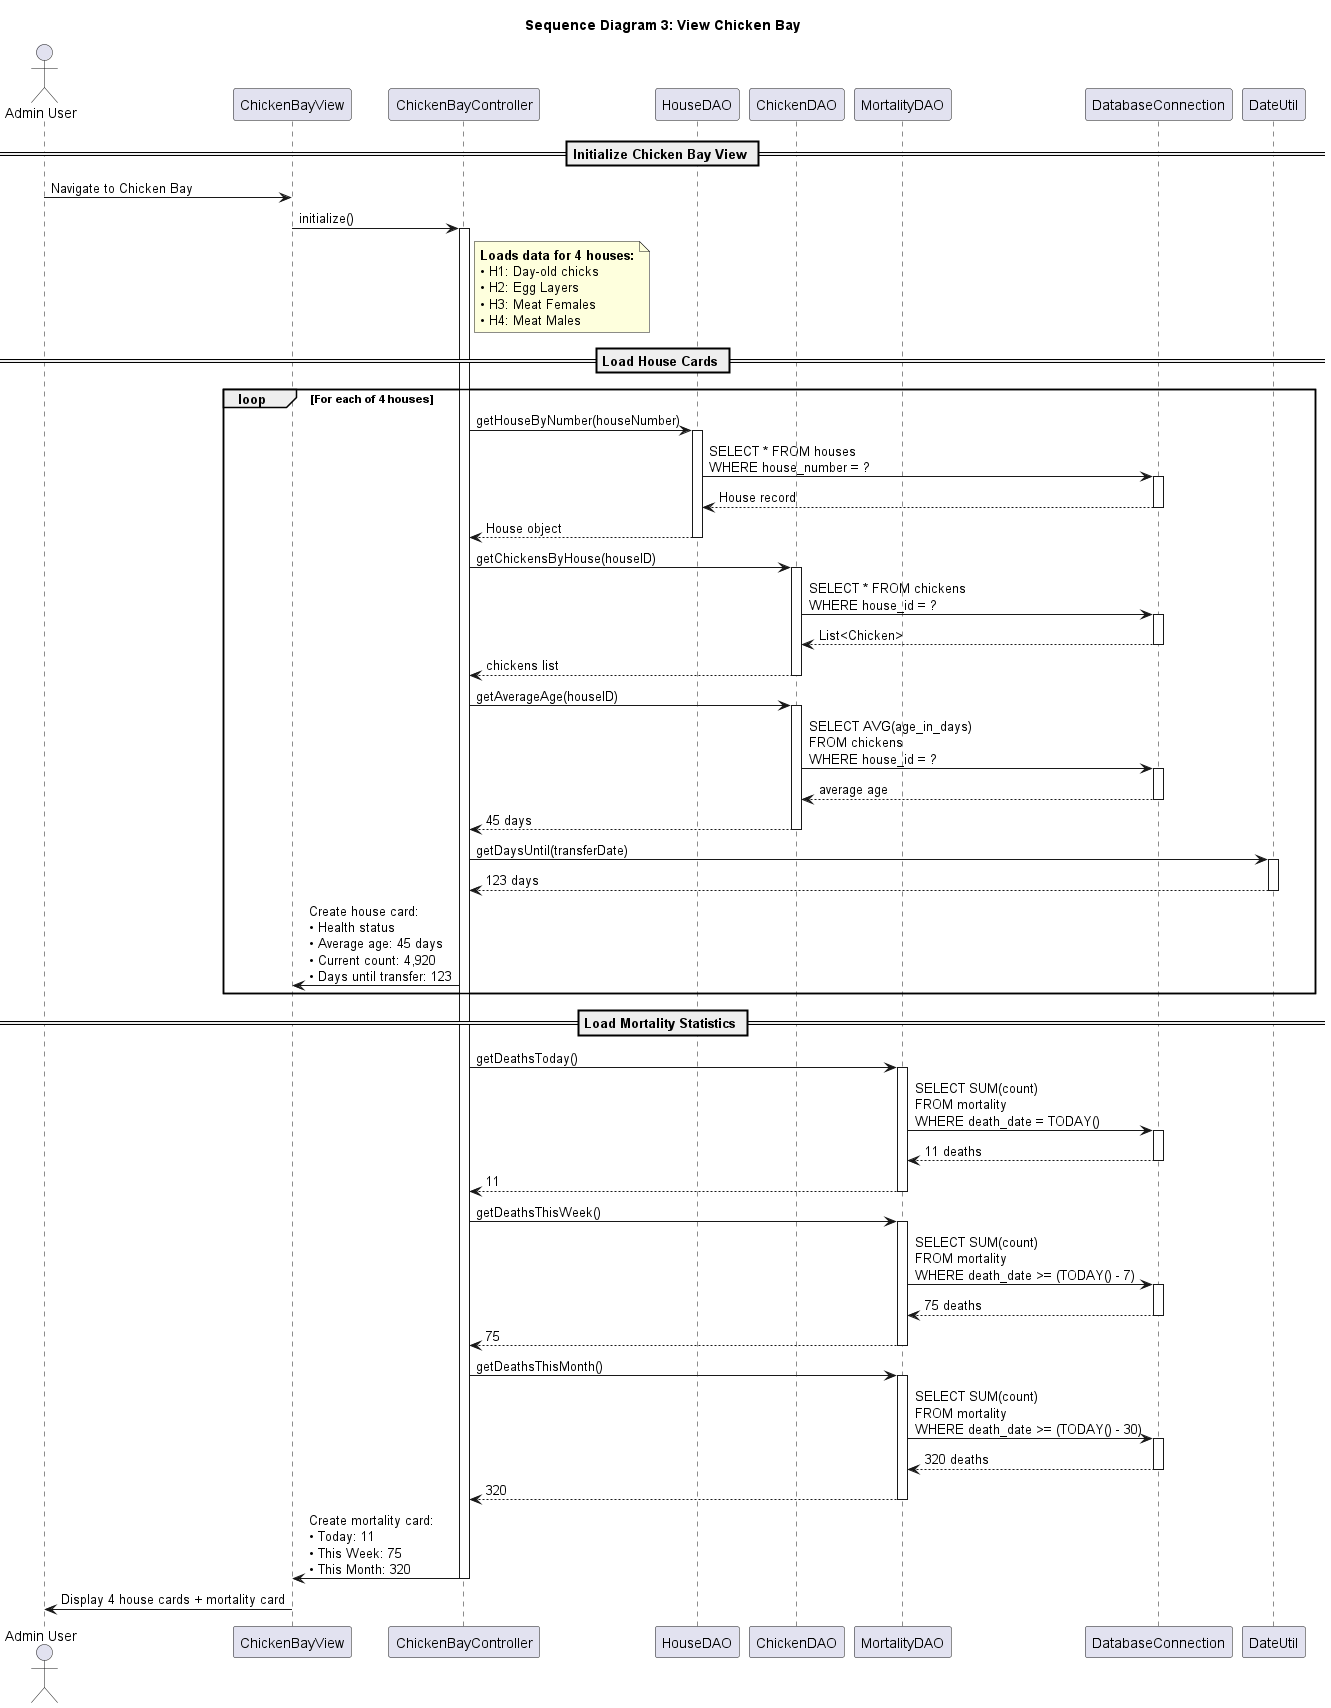

The diagram above was rendered by PlantUML. Its source (embedded in the PNG):
@startuml MVP_Sequence_Diagram_3_Chicken_Bay

title Sequence Diagram 3: View Chicken Bay

actor "Admin User" as Admin
participant "ChickenBayView" as UI
participant "ChickenBayController" as Controller
participant "HouseDAO" as HouseDAO
participant "ChickenDAO" as ChickenDAO
participant "MortalityDAO" as MortalityDAO
participant "DatabaseConnection" as DB
participant "DateUtil" as DateUtil

== Initialize Chicken Bay View ==

Admin -> UI: Navigate to Chicken Bay

UI -> Controller: initialize()
activate Controller

note right of Controller
    <b>Loads data for 4 houses:</b>
    • H1: Day-old chicks
    • H2: Egg Layers
    • H3: Meat Females
    • H4: Meat Males
end note

== Load House Cards ==

loop For each of 4 houses
    Controller -> HouseDAO: getHouseByNumber(houseNumber)
    activate HouseDAO
    HouseDAO -> DB: SELECT * FROM houses\nWHERE house_number = ?
    activate DB
    DB --> HouseDAO: House record
    deactivate DB
    HouseDAO --> Controller: House object
    deactivate HouseDAO
    
    Controller -> ChickenDAO: getChickensByHouse(houseID)
    activate ChickenDAO
    ChickenDAO -> DB: SELECT * FROM chickens\nWHERE house_id = ?
    activate DB
    DB --> ChickenDAO: List<Chicken>
    deactivate DB
    ChickenDAO --> Controller: chickens list
    deactivate ChickenDAO
    
    Controller -> ChickenDAO: getAverageAge(houseID)
    activate ChickenDAO
    ChickenDAO -> DB: SELECT AVG(age_in_days)\nFROM chickens\nWHERE house_id = ?
    activate DB
    DB --> ChickenDAO: average age
    deactivate DB
    ChickenDAO --> Controller: 45 days
    deactivate ChickenDAO
    
    Controller -> DateUtil: getDaysUntil(transferDate)
    activate DateUtil
    DateUtil --> Controller: 123 days
    deactivate DateUtil
    
    Controller -> UI: Create house card:\n• Health status\n• Average age: 45 days\n• Current count: 4,920\n• Days until transfer: 123
end

== Load Mortality Statistics ==

Controller -> MortalityDAO: getDeathsToday()
activate MortalityDAO
MortalityDAO -> DB: SELECT SUM(count)\nFROM mortality\nWHERE death_date = TODAY()
activate DB
DB --> MortalityDAO: 11 deaths
deactivate DB
MortalityDAO --> Controller: 11
deactivate MortalityDAO

Controller -> MortalityDAO: getDeathsThisWeek()
activate MortalityDAO
MortalityDAO -> DB: SELECT SUM(count)\nFROM mortality\nWHERE death_date >= (TODAY() - 7)
activate DB
DB --> MortalityDAO: 75 deaths
deactivate DB
MortalityDAO --> Controller: 75
deactivate MortalityDAO

Controller -> MortalityDAO: getDeathsThisMonth()
activate MortalityDAO
MortalityDAO -> DB: SELECT SUM(count)\nFROM mortality\nWHERE death_date >= (TODAY() - 30)
activate DB
DB --> MortalityDAO: 320 deaths
deactivate DB
MortalityDAO --> Controller: 320
deactivate MortalityDAO

Controller -> UI: Create mortality card:\n• Today: 11\n• This Week: 75\n• This Month: 320

deactivate Controller

UI -> Admin: Display 4 house cards + mortality card


@enduml